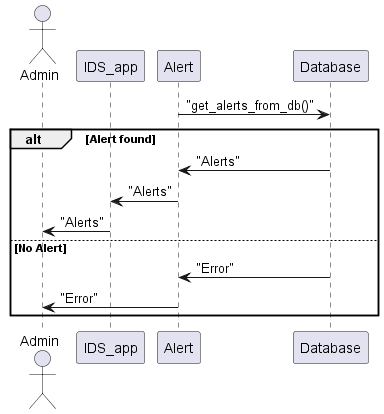

The diagram above was rendered by PlantUML. Its source (embedded in the PNG):
@startuml sequence_diagram

Actor Admin
participant IDS_app 
participant Alert
participant Database

Alert -> Database:  "get_alerts_from_db()"

alt Alert found
    Database -> Alert: "Alerts"
    Alert -> IDS_app: "Alerts"
    IDS_app -> Admin: "Alerts"

else No Alert
    
    Database -> Alert: "Error"
    Alert -> Admin: "Error"

end


@enduml